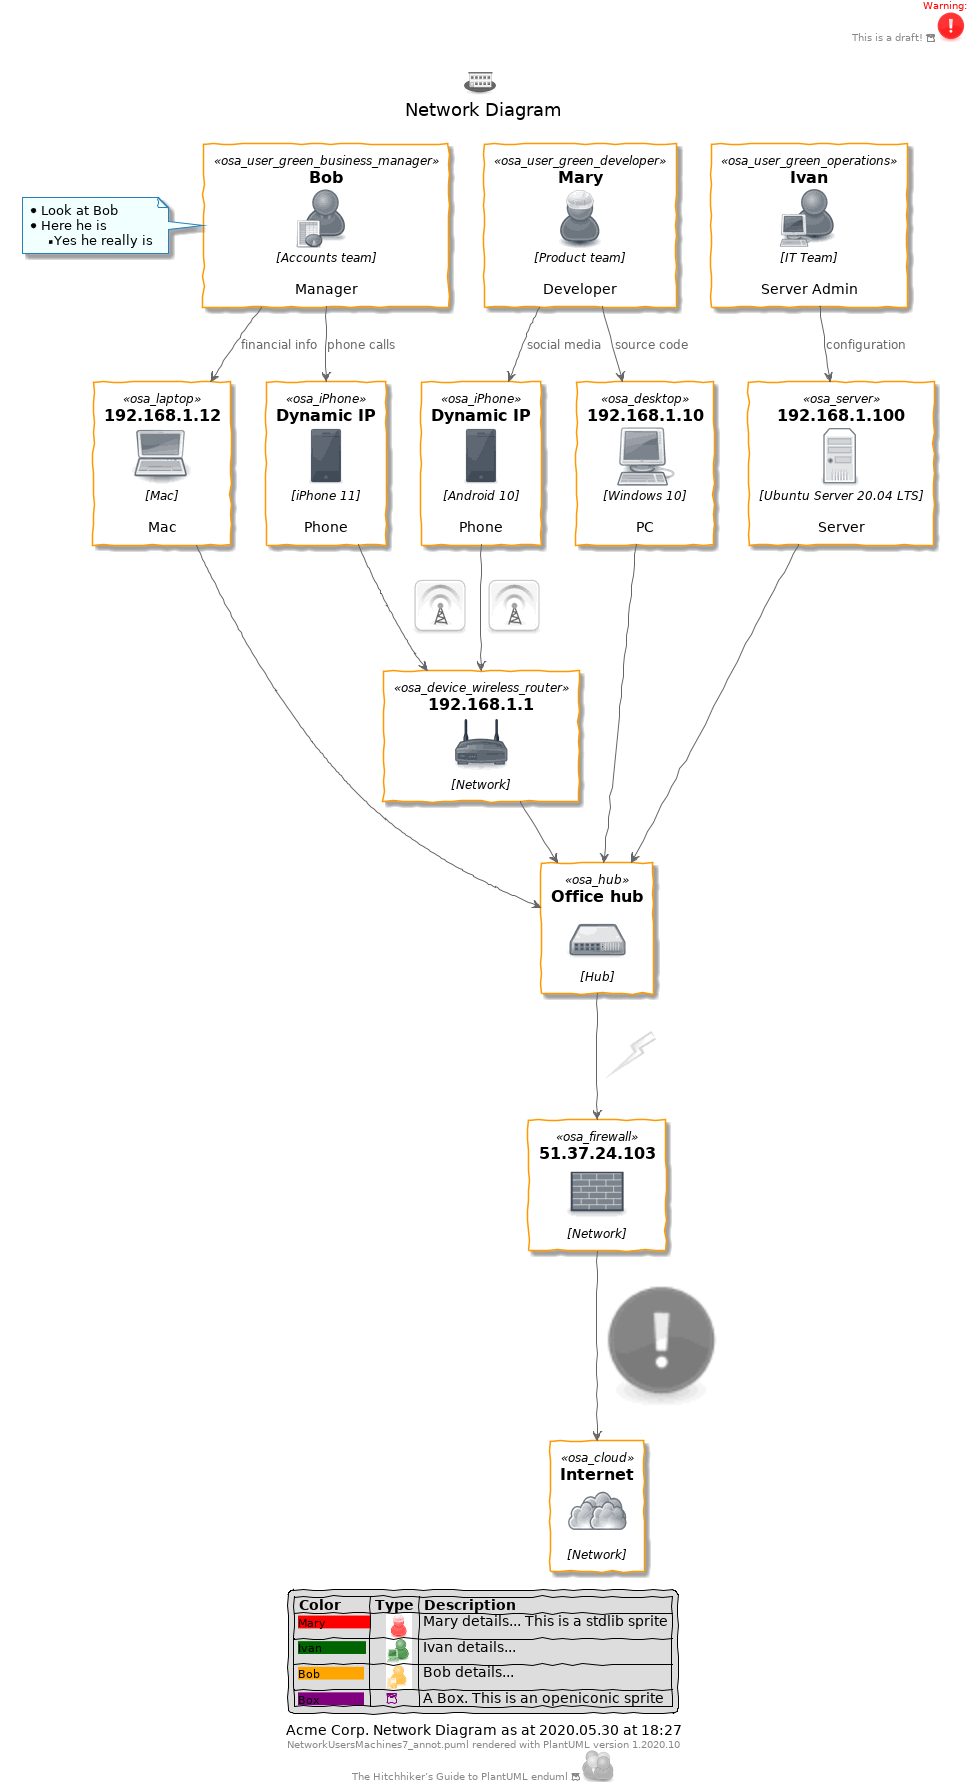

The diagram above was rendered by PlantUML. Its source (embedded in the PNG):
@startuml

skinparam backgroundColor white

skinparam note {
    BackgroundColor #F1FFFF
    BorderColor #2980B9
}

skinparam activity {
    BackgroundColor #BDE3FF
    ArrowColor #2980B9
    BorderColor #2980B9
    StartColor #227BC6
    EndColor #227BC6
    BarColor #227BC6
}

skinparam sequence {
    ArrowColor  #2980B9
    DividerBackgroundColor  #BDE3FF
    GroupBackgroundColor    #BDE3FF
    LifeLineBackgroundColor white
    LifeLineBorderColor #2980B9
    ParticipantBackgroundColor  #BDE3FF
    ParticipantBorderColor  #2980B9
    BoxLineColor    #2980B9
    BoxBackgroundColor  #DDDDDD
}

skinparam componentBackgroundColor    #BDE3FF
skinparam component {
    skinparam componentArrowColor #A80036
    skinparam BorderColor    #A80036
    skinparam InterfaceBackgroundColor   #BDE3FF
    skinparam InterfaceBorderColor   #A80036
}


skinparam stateBackgroundColor #BDE3FF
skinparam state {
    skinparam BorderColor #2980B9
    skinparam ArrowColor #2980B9
    skinparam StartColor black
    skinparam EndColor   black
}


skinparam stereotype {                  
    skinparam CBackgroundColor  #ADD1B2
    skinparam ABackgroundColor  #A9DCDF
    skinparam IBackgroundColor  #B4A7E5
    skinparam EBackgroundColor  #EB937F
}

skinparam actorBackgroundColor #BDE3FF
skinparam actor {
    skinparam BorderColor    #A80036
}

skinparam usecase {
    skinparam ArrowColor   #A80036
    skinparam BorderColor  #A80036
}

skinparam class {
    skinparam ArrowColor #A80036
    skinparam BackgroundColor    #BDE3FF
    skinparam BorderColor    #A80036
}


skinparam object {
    skinparam ArrowColor    #A80036
    skinparam BackgroundColor   #BDE3FF
    skinparam BorderColor   #A80036
}


skinparam packageBackgroundColor  #white
skinparam agentBackgroundColor  #BDE3FF
skinparam artifactBackgroundColor  #BDE3FF
skinparam boundaryBackgroundColor  #BDE3FF
skinparam cardBackgroundColor  #BDE3FF
skinparam cloudBackgroundColor  #BDE3FF
skinparam controlBackgroundColor  #BDE3FF
skinparam databaseBackgroundColor  #BDE3FF
skinparam entityBackgroundColor  #BDE3FF
skinparam fileBackgroundColor  #BDE3FF
skinparam folderBackgroundColor  #BDE3FF
skinparam frameBackgroundColor  #BDE3FF
skinparam interfaceBackgroundColor  #BDE3FF
skinparam nodeBackgroundColor  #BDE3FF
skinparam queueBackgroundColor  #BDE3FF
skinparam stackBackgroundColor  #BDE3FF
skinparam rectangleBackgroundColor  #BDE3FF
skinparam storageBackgroundColor  #BDE3FF
skinparam usecaseBackgroundColor #BDE3FF
!define osaPuml https://raw.githubusercontent.com/Crashedmind/PlantUML-opensecurityarchitecture2-icons/master
!include osaPuml/Common.puml
!include osaPuml/User/all.puml
!include osaPuml/Hardware/all.puml
!include osaPuml/Misc/all.puml
!include osaPuml/Server/all.puml
!include osaPuml/Site/all.puml

/'
 comments
. Mary is a Developer in the Product team. She has a Windows 10 PC and an Android phone.
. Bob is a Manager in the Accounts team. He has Mac and an iPhone.
. Ivan is an IT guy who looks after the server. 
. They connect to the network hub, and via a firewall to the Internet.
'/

Title <$osa_site_branch*.5> \nNetwork Diagram  

skinparam handwritten true
header
<font color=red> Warning:</font>
This is a draft! <&box><color:Red><$osa_warning*.5></color>


endheader

' Users
together {
osa_user_green_developer(Mary, "Mary", "Product team", "Developer")
osa_user_green_operations(Ivan, "Ivan", "IT Team", "Server Admin")
osa_user_green_business_manager(Bob, "Bob", "Accounts team", "Manager")
note left
  * Look at Bob
  * Here he is
  ** Yes he really is
end note
}

' Devices
together {
osa_desktop(pc, "192.168.1.10", "Windows 10", "PC")
osa_laptop(mac, "192.168.1.12", "Mac", "Mac")
osa_iPhone(iphone, "Dynamic IP", "iPhone 11", "Phone")
osa_iPhone(android, "Dynamic IP", "Android 10", "Phone")
osa_server(server, "192.168.1.100", "Ubuntu Server 20.04 LTS", "Server")
}


' Network

osa_device_wireless_router(wifiAP, "192.168.1.1", "Network")
osa_hub(hub, "Office hub", "Hub")
osa_firewall(firewall, "51.37.24.103", "Network")
osa_cloud(cloud, "Internet", "Network")


Mary --> pc: source code
Mary --> android: social media

Bob --> mac: financial info
Bob --> iphone: phone calls


Ivan --> server: configuration

iphone --> wifiAP: <$osa_wireless_network>
android --> wifiAP: <$osa_wireless_network>
wifiAP --> hub

server --> hub
mac --> hub
pc --> hub


hub --> firewall: <$osa_lightning>


firewall --> cloud: <$osa_warning*2>


legend
    |= Color |= Type |= Description |
    | <size:11><back:#Red>Mary           </back></size>|    <color:Red><$osa_user_green_developer*.4></color> | Mary details... This is a stdlib sprite |
    | <size:11><back:#DarkGreen>Ivan           </back></size>|    <color:DarkGreen><$osa_user_green_operations*.4></color> | Ivan details... |
    | <size:11><back:#Orange>Bob           </back></size>|    <color:Orange><$osa_user_green_business_manager*.4></color> | Bob details... |
    | <size:11><back:#Purple>Box           </back></size>|    <color:Purple><&box></color> | A Box. This is an openiconic sprite |
endlegend

caption Acme Corp. Network Diagram as at %date("yyyy.MM.dd' at 'HH:mm")

center footer %filename() rendered with PlantUML version %version()\nThe Hitchhiker’s Guide to PlantUML enduml <&box> <$osa_user_large_group*.5>
@enduml